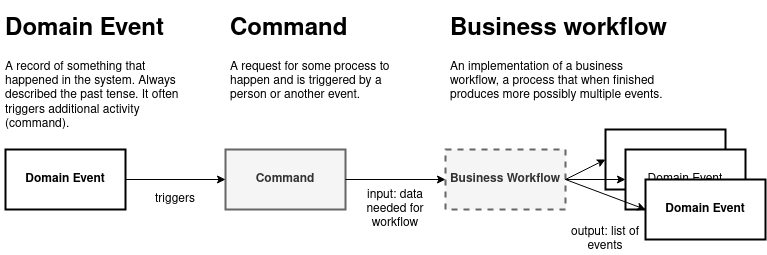

The diagram above was exported from draw.io. Its source (the exported page's mxGraphModel, read from the mxfile embedded in the PNG):
<mxGraphModel dx="2009" dy="2100" grid="1" gridSize="10" guides="1" tooltips="1" connect="1" arrows="1" fold="1" page="1" pageScale="1" pageWidth="850" pageHeight="1100" math="0" shadow="0">
  <root>
    <mxCell id="0" />
    <mxCell id="1" parent="0" />
    <mxCell id="2" value="&lt;div&gt;Domain Event&lt;/div&gt;" style="rounded=0;whiteSpace=wrap;html=1;strokeWidth=2;fontStyle=1" vertex="1" parent="1">
      <mxGeometry x="130" y="60" width="120" height="60" as="geometry" />
    </mxCell>
    <mxCell id="3" value="&lt;div&gt;Business Workflow&lt;/div&gt;" style="rounded=0;whiteSpace=wrap;html=1;strokeWidth=2;dashed=1;fillColor=#f5f5f5;strokeColor=#666666;fontColor=#333333;fontStyle=1" vertex="1" parent="1">
      <mxGeometry x="570" y="60" width="120" height="60" as="geometry" />
    </mxCell>
    <mxCell id="4" value="&lt;div&gt;Command&lt;/div&gt;" style="rounded=0;whiteSpace=wrap;html=1;strokeWidth=2;fillColor=#f5f5f5;strokeColor=#666666;fontColor=#333333;fontStyle=1" vertex="1" parent="1">
      <mxGeometry x="350" y="60" width="120" height="60" as="geometry" />
    </mxCell>
    <mxCell id="5" value="" style="endArrow=classic;html=1;exitX=1;exitY=0.5;exitDx=0;exitDy=0;entryX=0;entryY=0.5;entryDx=0;entryDy=0;" edge="1" source="2" target="4" parent="1">
      <mxGeometry width="50" height="50" relative="1" as="geometry">
        <mxPoint x="300" y="90" as="sourcePoint" />
        <mxPoint x="350" y="40" as="targetPoint" />
      </mxGeometry>
    </mxCell>
    <mxCell id="6" value="" style="endArrow=classic;html=1;exitX=1;exitY=0.5;exitDx=0;exitDy=0;entryX=0;entryY=0.5;entryDx=0;entryDy=0;" edge="1" source="4" target="3" parent="1">
      <mxGeometry width="50" height="50" relative="1" as="geometry">
        <mxPoint x="470" y="20" as="sourcePoint" />
        <mxPoint x="570" y="20" as="targetPoint" />
      </mxGeometry>
    </mxCell>
    <mxCell id="7" value="triggers" style="text;html=1;strokeColor=none;fillColor=none;align=center;verticalAlign=middle;whiteSpace=wrap;rounded=0;dashed=1;" vertex="1" parent="1">
      <mxGeometry x="280" y="100" width="40" height="20" as="geometry" />
    </mxCell>
    <mxCell id="8" value="input: data needed for workflow" style="text;html=1;strokeColor=none;fillColor=none;align=center;verticalAlign=middle;whiteSpace=wrap;rounded=0;dashed=1;" vertex="1" parent="1">
      <mxGeometry x="480" y="110" width="80" height="20" as="geometry" />
    </mxCell>
    <mxCell id="9" value="&lt;div&gt;Domain Event&lt;/div&gt;" style="rounded=0;whiteSpace=wrap;html=1;strokeWidth=2;" vertex="1" parent="1">
      <mxGeometry x="730" y="40" width="120" height="60" as="geometry" />
    </mxCell>
    <mxCell id="10" value="&lt;div&gt;Domain Event&lt;/div&gt;" style="rounded=0;whiteSpace=wrap;html=1;strokeWidth=2;" vertex="1" parent="1">
      <mxGeometry x="750" y="60" width="120" height="60" as="geometry" />
    </mxCell>
    <mxCell id="11" value="&lt;div&gt;Domain Event&lt;/div&gt;" style="rounded=0;whiteSpace=wrap;html=1;strokeWidth=2;fontStyle=1" vertex="1" parent="1">
      <mxGeometry x="770" y="90" width="120" height="60" as="geometry" />
    </mxCell>
    <mxCell id="12" value="" style="endArrow=classic;html=1;exitX=1;exitY=0.5;exitDx=0;exitDy=0;entryX=0;entryY=0.5;entryDx=0;entryDy=0;" edge="1" source="3" target="9" parent="1">
      <mxGeometry width="50" height="50" relative="1" as="geometry">
        <mxPoint x="610" y="20" as="sourcePoint" />
        <mxPoint x="710" y="20" as="targetPoint" />
      </mxGeometry>
    </mxCell>
    <mxCell id="13" value="" style="endArrow=classic;html=1;exitX=1;exitY=0.5;exitDx=0;exitDy=0;entryX=0;entryY=0.5;entryDx=0;entryDy=0;" edge="1" target="11" parent="1">
      <mxGeometry width="50" height="50" relative="1" as="geometry">
        <mxPoint x="690" y="90" as="sourcePoint" />
        <mxPoint x="730" y="70" as="targetPoint" />
      </mxGeometry>
    </mxCell>
    <mxCell id="14" value="" style="endArrow=classic;html=1;exitX=1;exitY=0.5;exitDx=0;exitDy=0;entryX=0;entryY=0.5;entryDx=0;entryDy=0;" edge="1" target="10" parent="1">
      <mxGeometry width="50" height="50" relative="1" as="geometry">
        <mxPoint x="690" y="90" as="sourcePoint" />
        <mxPoint x="770" y="120" as="targetPoint" />
      </mxGeometry>
    </mxCell>
    <mxCell id="15" value="output: list of events" style="text;html=1;strokeColor=none;fillColor=none;align=center;verticalAlign=middle;whiteSpace=wrap;rounded=0;dashed=1;" vertex="1" parent="1">
      <mxGeometry x="690" y="140" width="80" height="20" as="geometry" />
    </mxCell>
    <mxCell id="16" value="&lt;h1&gt;Domain Event&lt;br&gt;&lt;/h1&gt;&lt;p&gt;A record of something that happened in the system. Always described the past tense. It often triggers additional activity (command).&lt;br&gt;&lt;/p&gt;" style="text;html=1;strokeColor=none;fillColor=none;spacing=5;spacingTop=-20;whiteSpace=wrap;overflow=hidden;rounded=0;dashed=1;" vertex="1" parent="1">
      <mxGeometry x="125" y="-80" width="190" height="120" as="geometry" />
    </mxCell>
    <mxCell id="17" value="&lt;h1&gt;Command&lt;br&gt;&lt;/h1&gt;&lt;p&gt;A request for some process to happen and is triggered by a person or another event.&lt;br&gt;&lt;/p&gt;" style="text;html=1;strokeColor=none;fillColor=none;spacing=5;spacingTop=-20;whiteSpace=wrap;overflow=hidden;rounded=0;dashed=1;" vertex="1" parent="1">
      <mxGeometry x="350" y="-80" width="190" height="120" as="geometry" />
    </mxCell>
    <mxCell id="18" value="&lt;h1&gt;Business workflow&lt;br&gt;&lt;/h1&gt;&lt;p&gt;An implementation of a business workflow, a process that when finished produces more possibly multiple events.&lt;br&gt;&lt;/p&gt;" style="text;html=1;strokeColor=none;fillColor=none;spacing=5;spacingTop=-20;whiteSpace=wrap;overflow=hidden;rounded=0;dashed=1;" vertex="1" parent="1">
      <mxGeometry x="570" y="-80" width="230" height="120" as="geometry" />
    </mxCell>
  </root>
</mxGraphModel>